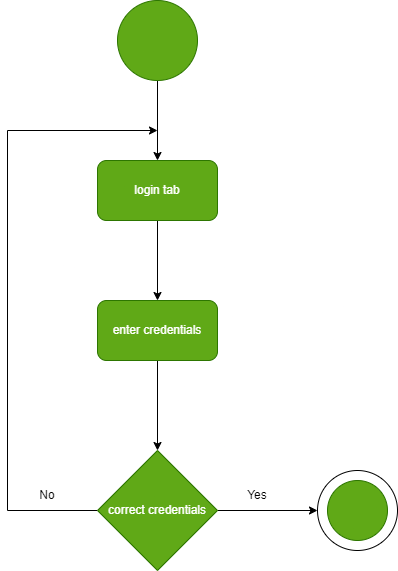

The diagram above was exported from draw.io. Its source (the exported page's mxGraphModel, read from the mxfile embedded in the PNG):
<mxGraphModel dx="1038" dy="1688" grid="1" gridSize="10" guides="1" tooltips="1" connect="1" arrows="1" fold="1" page="1" pageScale="1" pageWidth="827" pageHeight="1169" math="0" shadow="0">
  <root>
    <mxCell id="0" />
    <mxCell id="1" parent="0" />
    <mxCell id="zuOxQQYOxCFdxQTGiCzA-32" value="" style="ellipse;whiteSpace=wrap;html=1;aspect=fixed;strokeColor=default;gradientColor=none;" vertex="1" parent="1">
      <mxGeometry x="340" y="-670" width="80" height="80" as="geometry" />
    </mxCell>
    <mxCell id="zuOxQQYOxCFdxQTGiCzA-2" style="edgeStyle=orthogonalEdgeStyle;rounded=0;orthogonalLoop=1;jettySize=auto;html=1;" edge="1" parent="1" source="zuOxQQYOxCFdxQTGiCzA-1">
      <mxGeometry relative="1" as="geometry">
        <mxPoint x="180" y="-980" as="targetPoint" />
      </mxGeometry>
    </mxCell>
    <mxCell id="zuOxQQYOxCFdxQTGiCzA-1" value="" style="ellipse;whiteSpace=wrap;html=1;aspect=fixed;strokeColor=#2D7600;fillColor=#60a917;fontColor=#ffffff;" vertex="1" parent="1">
      <mxGeometry x="140" y="-1140" width="80" height="80" as="geometry" />
    </mxCell>
    <mxCell id="zuOxQQYOxCFdxQTGiCzA-4" style="edgeStyle=orthogonalEdgeStyle;rounded=0;orthogonalLoop=1;jettySize=auto;html=1;" edge="1" parent="1" source="zuOxQQYOxCFdxQTGiCzA-3">
      <mxGeometry relative="1" as="geometry">
        <mxPoint x="180" y="-840" as="targetPoint" />
      </mxGeometry>
    </mxCell>
    <mxCell id="zuOxQQYOxCFdxQTGiCzA-3" value="login tab" style="rounded=1;whiteSpace=wrap;html=1;strokeColor=#2D7600;fillColor=#60a917;fontColor=#ffffff;" vertex="1" parent="1">
      <mxGeometry x="120" y="-980" width="120" height="60" as="geometry" />
    </mxCell>
    <mxCell id="zuOxQQYOxCFdxQTGiCzA-6" style="edgeStyle=orthogonalEdgeStyle;rounded=0;orthogonalLoop=1;jettySize=auto;html=1;" edge="1" parent="1" source="zuOxQQYOxCFdxQTGiCzA-5">
      <mxGeometry relative="1" as="geometry">
        <mxPoint x="180" y="-690" as="targetPoint" />
      </mxGeometry>
    </mxCell>
    <mxCell id="zuOxQQYOxCFdxQTGiCzA-5" value="enter credentials" style="rounded=1;whiteSpace=wrap;html=1;strokeColor=#2D7600;fillColor=#60a917;fontColor=#ffffff;" vertex="1" parent="1">
      <mxGeometry x="120" y="-840" width="120" height="60" as="geometry" />
    </mxCell>
    <mxCell id="zuOxQQYOxCFdxQTGiCzA-11" style="edgeStyle=orthogonalEdgeStyle;rounded=0;orthogonalLoop=1;jettySize=auto;html=1;exitX=0;exitY=0.5;exitDx=0;exitDy=0;" edge="1" parent="1" source="zuOxQQYOxCFdxQTGiCzA-7">
      <mxGeometry relative="1" as="geometry">
        <mxPoint x="180" y="-1010" as="targetPoint" />
        <Array as="points">
          <mxPoint x="30" y="-630" />
          <mxPoint x="30" y="-1010" />
        </Array>
      </mxGeometry>
    </mxCell>
    <mxCell id="zuOxQQYOxCFdxQTGiCzA-14" style="edgeStyle=orthogonalEdgeStyle;rounded=0;orthogonalLoop=1;jettySize=auto;html=1;exitX=1;exitY=0.5;exitDx=0;exitDy=0;entryX=0;entryY=0.5;entryDx=0;entryDy=0;" edge="1" parent="1" source="zuOxQQYOxCFdxQTGiCzA-7">
      <mxGeometry relative="1" as="geometry">
        <mxPoint x="340" y="-630" as="targetPoint" />
      </mxGeometry>
    </mxCell>
    <mxCell id="zuOxQQYOxCFdxQTGiCzA-7" value="correct credentials" style="rhombus;whiteSpace=wrap;html=1;strokeColor=#2D7600;fillColor=#60a917;fontColor=#ffffff;" vertex="1" parent="1">
      <mxGeometry x="120" y="-690" width="120" height="120" as="geometry" />
    </mxCell>
    <mxCell id="zuOxQQYOxCFdxQTGiCzA-12" value="No" style="text;html=1;strokeColor=none;fillColor=none;align=center;verticalAlign=middle;whiteSpace=wrap;rounded=0;" vertex="1" parent="1">
      <mxGeometry x="40" y="-660" width="60" height="30" as="geometry" />
    </mxCell>
    <mxCell id="zuOxQQYOxCFdxQTGiCzA-15" value="Yes" style="text;html=1;strokeColor=none;fillColor=none;align=center;verticalAlign=middle;whiteSpace=wrap;rounded=0;" vertex="1" parent="1">
      <mxGeometry x="250" y="-660" width="60" height="30" as="geometry" />
    </mxCell>
    <mxCell id="zuOxQQYOxCFdxQTGiCzA-31" value="" style="ellipse;whiteSpace=wrap;html=1;aspect=fixed;strokeColor=#2D7600;fillColor=#60a917;fontColor=#ffffff;" vertex="1" parent="1">
      <mxGeometry x="350" y="-660" width="60" height="60" as="geometry" />
    </mxCell>
  </root>
</mxGraphModel>